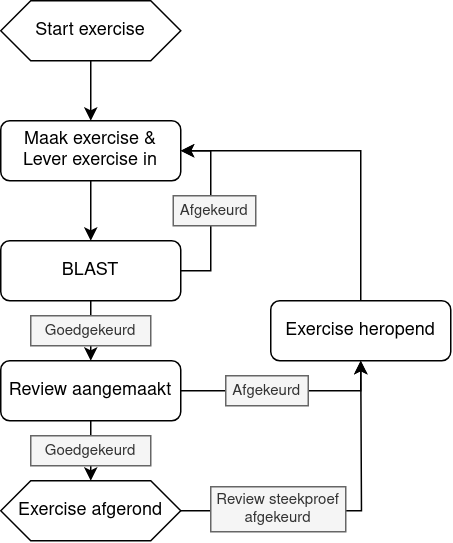

The diagram above was exported from draw.io. Its source (the exported page's mxGraphModel, read from the mxfile embedded in the PNG):
<mxGraphModel dx="658" dy="705" grid="1" gridSize="10" guides="1" tooltips="1" connect="1" arrows="1" fold="1" page="1" pageScale="1" pageWidth="827" pageHeight="1169" math="0" shadow="0">
  <root>
    <mxCell id="WIyWlLk6GJQsqaUBKTNV-0" />
    <mxCell id="WIyWlLk6GJQsqaUBKTNV-1" parent="WIyWlLk6GJQsqaUBKTNV-0" />
    <mxCell id="0FQQUTfeumUMTNmGz8De-16" style="edgeStyle=orthogonalEdgeStyle;rounded=0;orthogonalLoop=1;jettySize=auto;html=1;entryX=0.5;entryY=0;entryDx=0;entryDy=0;" edge="1" parent="WIyWlLk6GJQsqaUBKTNV-1" source="0FQQUTfeumUMTNmGz8De-9" target="0FQQUTfeumUMTNmGz8De-10">
      <mxGeometry relative="1" as="geometry" />
    </mxCell>
    <mxCell id="0FQQUTfeumUMTNmGz8De-9" value="Start exercise" style="shape=hexagon;perimeter=hexagonPerimeter2;whiteSpace=wrap;html=1;fixedSize=1;" vertex="1" parent="WIyWlLk6GJQsqaUBKTNV-1">
      <mxGeometry x="220" y="80" width="120" height="40" as="geometry" />
    </mxCell>
    <mxCell id="0FQQUTfeumUMTNmGz8De-22" style="edgeStyle=orthogonalEdgeStyle;rounded=0;orthogonalLoop=1;jettySize=auto;html=1;entryX=0.5;entryY=0;entryDx=0;entryDy=0;" edge="1" parent="WIyWlLk6GJQsqaUBKTNV-1" source="0FQQUTfeumUMTNmGz8De-10" target="0FQQUTfeumUMTNmGz8De-12">
      <mxGeometry relative="1" as="geometry" />
    </mxCell>
    <mxCell id="0FQQUTfeumUMTNmGz8De-10" value="&lt;div&gt;Maak exercise &amp;amp;&lt;/div&gt;&lt;div&gt;Lever exercise in&lt;br&gt;&lt;/div&gt;" style="rounded=1;whiteSpace=wrap;html=1;" vertex="1" parent="WIyWlLk6GJQsqaUBKTNV-1">
      <mxGeometry x="220" y="160" width="120" height="40" as="geometry" />
    </mxCell>
    <mxCell id="0FQQUTfeumUMTNmGz8De-18" style="edgeStyle=orthogonalEdgeStyle;rounded=0;orthogonalLoop=1;jettySize=auto;html=1;" edge="1" parent="WIyWlLk6GJQsqaUBKTNV-1" source="0FQQUTfeumUMTNmGz8De-12" target="0FQQUTfeumUMTNmGz8De-10">
      <mxGeometry relative="1" as="geometry">
        <Array as="points">
          <mxPoint x="360" y="260" />
          <mxPoint x="360" y="180" />
        </Array>
      </mxGeometry>
    </mxCell>
    <mxCell id="0FQQUTfeumUMTNmGz8De-23" style="edgeStyle=orthogonalEdgeStyle;rounded=0;orthogonalLoop=1;jettySize=auto;html=1;" edge="1" parent="WIyWlLk6GJQsqaUBKTNV-1" source="0FQQUTfeumUMTNmGz8De-12" target="0FQQUTfeumUMTNmGz8De-13">
      <mxGeometry relative="1" as="geometry" />
    </mxCell>
    <mxCell id="0FQQUTfeumUMTNmGz8De-12" value="BLAST" style="rounded=1;whiteSpace=wrap;html=1;" vertex="1" parent="WIyWlLk6GJQsqaUBKTNV-1">
      <mxGeometry x="220" y="240" width="120" height="40" as="geometry" />
    </mxCell>
    <mxCell id="0FQQUTfeumUMTNmGz8De-25" style="edgeStyle=orthogonalEdgeStyle;rounded=0;orthogonalLoop=1;jettySize=auto;html=1;entryX=0.5;entryY=0;entryDx=0;entryDy=0;" edge="1" parent="WIyWlLk6GJQsqaUBKTNV-1" source="0FQQUTfeumUMTNmGz8De-13" target="0FQQUTfeumUMTNmGz8De-15">
      <mxGeometry relative="1" as="geometry" />
    </mxCell>
    <mxCell id="0FQQUTfeumUMTNmGz8De-27" style="edgeStyle=orthogonalEdgeStyle;rounded=0;orthogonalLoop=1;jettySize=auto;html=1;entryX=0.5;entryY=1;entryDx=0;entryDy=0;" edge="1" parent="WIyWlLk6GJQsqaUBKTNV-1" source="0FQQUTfeumUMTNmGz8De-13" target="0FQQUTfeumUMTNmGz8De-14">
      <mxGeometry relative="1" as="geometry">
        <Array as="points">
          <mxPoint x="460" y="340" />
        </Array>
      </mxGeometry>
    </mxCell>
    <mxCell id="0FQQUTfeumUMTNmGz8De-13" value="Review aangemaakt" style="rounded=1;whiteSpace=wrap;html=1;" vertex="1" parent="WIyWlLk6GJQsqaUBKTNV-1">
      <mxGeometry x="220" y="320" width="120" height="40" as="geometry" />
    </mxCell>
    <mxCell id="0FQQUTfeumUMTNmGz8De-29" style="edgeStyle=orthogonalEdgeStyle;rounded=0;orthogonalLoop=1;jettySize=auto;html=1;entryX=1;entryY=0.5;entryDx=0;entryDy=0;" edge="1" parent="WIyWlLk6GJQsqaUBKTNV-1" source="0FQQUTfeumUMTNmGz8De-14" target="0FQQUTfeumUMTNmGz8De-10">
      <mxGeometry relative="1" as="geometry">
        <Array as="points">
          <mxPoint x="460" y="180" />
        </Array>
      </mxGeometry>
    </mxCell>
    <mxCell id="0FQQUTfeumUMTNmGz8De-14" value="Exercise heropend" style="rounded=1;whiteSpace=wrap;html=1;" vertex="1" parent="WIyWlLk6GJQsqaUBKTNV-1">
      <mxGeometry x="400" y="280" width="120" height="40" as="geometry" />
    </mxCell>
    <mxCell id="0FQQUTfeumUMTNmGz8De-30" style="edgeStyle=orthogonalEdgeStyle;rounded=0;orthogonalLoop=1;jettySize=auto;html=1;" edge="1" parent="WIyWlLk6GJQsqaUBKTNV-1" source="0FQQUTfeumUMTNmGz8De-15">
      <mxGeometry relative="1" as="geometry">
        <mxPoint x="460" y="320" as="targetPoint" />
      </mxGeometry>
    </mxCell>
    <mxCell id="0FQQUTfeumUMTNmGz8De-15" value="Exercise afgerond" style="shape=hexagon;perimeter=hexagonPerimeter2;whiteSpace=wrap;html=1;fixedSize=1;" vertex="1" parent="WIyWlLk6GJQsqaUBKTNV-1">
      <mxGeometry x="220" y="400" width="120" height="40" as="geometry" />
    </mxCell>
    <mxCell id="0FQQUTfeumUMTNmGz8De-20" value="Afgekeurd" style="text;html=1;align=center;verticalAlign=middle;whiteSpace=wrap;rounded=0;fontSize=10;fillColor=#f5f5f5;fontColor=#333333;strokeColor=#666666;" vertex="1" parent="WIyWlLk6GJQsqaUBKTNV-1">
      <mxGeometry x="335" y="210" width="55" height="20" as="geometry" />
    </mxCell>
    <mxCell id="0FQQUTfeumUMTNmGz8De-24" value="Goedgekeurd" style="text;html=1;align=center;verticalAlign=middle;whiteSpace=wrap;rounded=0;fontSize=10;fillColor=#f5f5f5;fontColor=#333333;strokeColor=#666666;" vertex="1" parent="WIyWlLk6GJQsqaUBKTNV-1">
      <mxGeometry x="240" y="290" width="80" height="20" as="geometry" />
    </mxCell>
    <mxCell id="0FQQUTfeumUMTNmGz8De-28" value="Afgekeurd" style="text;html=1;align=center;verticalAlign=middle;whiteSpace=wrap;rounded=0;fontSize=10;fillColor=#f5f5f5;fontColor=#333333;strokeColor=#666666;" vertex="1" parent="WIyWlLk6GJQsqaUBKTNV-1">
      <mxGeometry x="370" y="330" width="55" height="20" as="geometry" />
    </mxCell>
    <mxCell id="0FQQUTfeumUMTNmGz8De-31" value="Review steekproef afgekeurd" style="text;html=1;align=center;verticalAlign=middle;whiteSpace=wrap;rounded=0;fontSize=10;fillColor=#f5f5f5;fontColor=#333333;strokeColor=#666666;" vertex="1" parent="WIyWlLk6GJQsqaUBKTNV-1">
      <mxGeometry x="360" y="404" width="90" height="30" as="geometry" />
    </mxCell>
    <mxCell id="0FQQUTfeumUMTNmGz8De-33" value="Goedgekeurd" style="text;html=1;align=center;verticalAlign=middle;whiteSpace=wrap;rounded=0;fontSize=10;fillColor=#f5f5f5;fontColor=#333333;strokeColor=#666666;" vertex="1" parent="WIyWlLk6GJQsqaUBKTNV-1">
      <mxGeometry x="240" y="370" width="80" height="20" as="geometry" />
    </mxCell>
  </root>
</mxGraphModel>